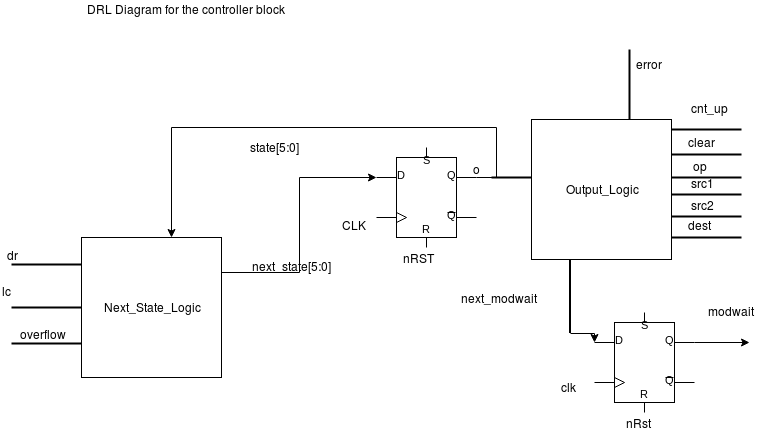

The diagram above was exported from draw.io. Its source (the exported page's mxGraphModel, read from the mxfile embedded in the PNG):
<mxGraphModel dx="1648" dy="741" grid="1" gridSize="10" guides="1" tooltips="1" connect="1" arrows="1" fold="1" page="1" pageScale="1" pageWidth="827" pageHeight="1169" math="0" shadow="0">
  <root>
    <mxCell id="YI6iVwcPld939T2ACoRp-0" />
    <mxCell id="YI6iVwcPld939T2ACoRp-1" parent="YI6iVwcPld939T2ACoRp-0" />
    <mxCell id="YI6iVwcPld939T2ACoRp-2" value="DRL Diagram for the controller block" style="text;html=1;resizable=0;points=[];autosize=1;align=left;verticalAlign=top;spacingTop=-4;" parent="YI6iVwcPld939T2ACoRp-1" vertex="1">
      <mxGeometry x="96" y="250" width="210" height="20" as="geometry" />
    </mxCell>
    <mxCell id="YI6iVwcPld939T2ACoRp-3" style="edgeStyle=orthogonalEdgeStyle;rounded=0;orthogonalLoop=1;jettySize=auto;html=1;exitX=1;exitY=0.3;exitDx=0;exitDy=0;exitPerimeter=0;" parent="YI6iVwcPld939T2ACoRp-1" source="YI6iVwcPld939T2ACoRp-4" target="YI6iVwcPld939T2ACoRp-6" edge="1">
      <mxGeometry relative="1" as="geometry">
        <mxPoint x="182" y="427" as="targetPoint" />
        <Array as="points">
          <mxPoint x="507" y="427" />
          <mxPoint x="507" y="377" />
          <mxPoint x="182" y="377" />
        </Array>
      </mxGeometry>
    </mxCell>
    <mxCell id="YI6iVwcPld939T2ACoRp-4" value="" style="verticalLabelPosition=bottom;shadow=0;dashed=0;align=center;fillColor=#ffffff;html=1;verticalAlign=top;strokeWidth=1;shape=mxgraph.electrical.logic_gates.d_type_rs_flip-flop;" parent="YI6iVwcPld939T2ACoRp-1" vertex="1">
      <mxGeometry x="387" y="397" width="100" height="100" as="geometry" />
    </mxCell>
    <mxCell id="YI6iVwcPld939T2ACoRp-5" style="edgeStyle=orthogonalEdgeStyle;rounded=0;orthogonalLoop=1;jettySize=auto;html=1;exitX=1;exitY=0.25;exitDx=0;exitDy=0;entryX=0;entryY=0.3;entryDx=0;entryDy=0;entryPerimeter=0;" parent="YI6iVwcPld939T2ACoRp-1" source="YI6iVwcPld939T2ACoRp-6" target="YI6iVwcPld939T2ACoRp-4" edge="1">
      <mxGeometry relative="1" as="geometry" />
    </mxCell>
    <mxCell id="YI6iVwcPld939T2ACoRp-6" value="&lt;div&gt;Next_State_Logic&lt;/div&gt;" style="whiteSpace=wrap;html=1;aspect=fixed;" parent="YI6iVwcPld939T2ACoRp-1" vertex="1">
      <mxGeometry x="92" y="487" width="140" height="140" as="geometry" />
    </mxCell>
    <mxCell id="YI6iVwcPld939T2ACoRp-7" value="nRST" style="text;html=1;resizable=0;points=[];autosize=1;align=left;verticalAlign=top;spacingTop=-4;" parent="YI6iVwcPld939T2ACoRp-1" vertex="1">
      <mxGeometry x="412" y="499" width="50" height="20" as="geometry" />
    </mxCell>
    <mxCell id="YI6iVwcPld939T2ACoRp-8" value="CLK" style="text;html=1;resizable=0;points=[];autosize=1;align=left;verticalAlign=top;spacingTop=-4;" parent="YI6iVwcPld939T2ACoRp-1" vertex="1">
      <mxGeometry x="351" y="466" width="40" height="20" as="geometry" />
    </mxCell>
    <mxCell id="YI6iVwcPld939T2ACoRp-9" value="" style="line;strokeWidth=2;html=1;" parent="YI6iVwcPld939T2ACoRp-1" vertex="1">
      <mxGeometry x="502" y="422" width="40" height="10" as="geometry" />
    </mxCell>
    <mxCell id="YI6iVwcPld939T2ACoRp-10" value="" style="line;strokeWidth=2;html=1;" parent="YI6iVwcPld939T2ACoRp-1" vertex="1">
      <mxGeometry x="22" y="509" width="70" height="10" as="geometry" />
    </mxCell>
    <mxCell id="YI6iVwcPld939T2ACoRp-11" value="o" style="text;html=1;resizable=0;points=[];autosize=1;align=left;verticalAlign=top;spacingTop=-4;" parent="YI6iVwcPld939T2ACoRp-1" vertex="1">
      <mxGeometry x="482" y="410" width="20" height="20" as="geometry" />
    </mxCell>
    <mxCell id="YI6iVwcPld939T2ACoRp-12" value="" style="line;strokeWidth=2;html=1;" parent="YI6iVwcPld939T2ACoRp-1" vertex="1">
      <mxGeometry x="22" y="552" width="70" height="10" as="geometry" />
    </mxCell>
    <mxCell id="YI6iVwcPld939T2ACoRp-13" value="Output_Logic" style="whiteSpace=wrap;html=1;aspect=fixed;" parent="YI6iVwcPld939T2ACoRp-1" vertex="1">
      <mxGeometry x="542" y="369" width="140" height="140" as="geometry" />
    </mxCell>
    <mxCell id="YI6iVwcPld939T2ACoRp-14" value="" style="line;strokeWidth=2;html=1;" parent="YI6iVwcPld939T2ACoRp-1" vertex="1">
      <mxGeometry x="682" y="374" width="70" height="10" as="geometry" />
    </mxCell>
    <mxCell id="YI6iVwcPld939T2ACoRp-15" value="" style="line;strokeWidth=2;html=1;" parent="YI6iVwcPld939T2ACoRp-1" vertex="1">
      <mxGeometry x="22" y="588" width="70" height="10" as="geometry" />
    </mxCell>
    <mxCell id="YI6iVwcPld939T2ACoRp-16" value="" style="line;strokeWidth=2;html=1;" parent="YI6iVwcPld939T2ACoRp-1" vertex="1">
      <mxGeometry x="682" y="399" width="70" height="10" as="geometry" />
    </mxCell>
    <mxCell id="YI6iVwcPld939T2ACoRp-17" value="" style="line;strokeWidth=2;html=1;" parent="YI6iVwcPld939T2ACoRp-1" vertex="1">
      <mxGeometry x="682" y="422" width="70" height="10" as="geometry" />
    </mxCell>
    <mxCell id="YI6iVwcPld939T2ACoRp-18" value="next_state[5:0]" style="text;html=1;resizable=0;points=[];autosize=1;align=left;verticalAlign=top;spacingTop=-4;" parent="YI6iVwcPld939T2ACoRp-1" vertex="1">
      <mxGeometry x="261" y="507" width="90" height="20" as="geometry" />
    </mxCell>
    <mxCell id="YI6iVwcPld939T2ACoRp-19" value="state[5:0]" style="text;html=1;resizable=0;points=[];autosize=1;align=left;verticalAlign=top;spacingTop=-4;" parent="YI6iVwcPld939T2ACoRp-1" vertex="1">
      <mxGeometry x="259" y="388" width="60" height="20" as="geometry" />
    </mxCell>
    <mxCell id="YI6iVwcPld939T2ACoRp-20" value="" style="line;strokeWidth=2;html=1;" parent="YI6iVwcPld939T2ACoRp-1" vertex="1">
      <mxGeometry x="682" y="439" width="70" height="10" as="geometry" />
    </mxCell>
    <mxCell id="YI6iVwcPld939T2ACoRp-21" value="dr" style="text;html=1;resizable=0;points=[];autosize=1;align=left;verticalAlign=top;spacingTop=-4;" parent="YI6iVwcPld939T2ACoRp-1" vertex="1">
      <mxGeometry x="16" y="496" width="30" height="20" as="geometry" />
    </mxCell>
    <mxCell id="YI6iVwcPld939T2ACoRp-22" value="lc" style="text;html=1;resizable=0;points=[];autosize=1;align=left;verticalAlign=top;spacingTop=-4;" parent="YI6iVwcPld939T2ACoRp-1" vertex="1">
      <mxGeometry x="11" y="532" width="20" height="20" as="geometry" />
    </mxCell>
    <mxCell id="YI6iVwcPld939T2ACoRp-23" value="overflow" style="text;html=1;resizable=0;points=[];autosize=1;align=left;verticalAlign=top;spacingTop=-4;" parent="YI6iVwcPld939T2ACoRp-1" vertex="1">
      <mxGeometry x="29" y="575" width="60" height="20" as="geometry" />
    </mxCell>
    <mxCell id="YI6iVwcPld939T2ACoRp-24" value="cnt_up" style="text;html=1;resizable=0;points=[];autosize=1;align=left;verticalAlign=top;spacingTop=-4;" parent="YI6iVwcPld939T2ACoRp-1" vertex="1">
      <mxGeometry x="700" y="349" width="50" height="20" as="geometry" />
    </mxCell>
    <mxCell id="YI6iVwcPld939T2ACoRp-25" value="clear" style="text;html=1;resizable=0;points=[];autosize=1;align=left;verticalAlign=top;spacingTop=-4;" parent="YI6iVwcPld939T2ACoRp-1" vertex="1">
      <mxGeometry x="697" y="383" width="40" height="20" as="geometry" />
    </mxCell>
    <mxCell id="YI6iVwcPld939T2ACoRp-26" value="op" style="text;html=1;resizable=0;points=[];autosize=1;align=left;verticalAlign=top;spacingTop=-4;" parent="YI6iVwcPld939T2ACoRp-1" vertex="1">
      <mxGeometry x="702" y="407" width="30" height="20" as="geometry" />
    </mxCell>
    <mxCell id="YI6iVwcPld939T2ACoRp-27" value="src1" style="text;html=1;resizable=0;points=[];autosize=1;align=left;verticalAlign=top;spacingTop=-4;" parent="YI6iVwcPld939T2ACoRp-1" vertex="1">
      <mxGeometry x="700" y="424" width="40" height="20" as="geometry" />
    </mxCell>
    <mxCell id="YI6iVwcPld939T2ACoRp-28" value="" style="line;strokeWidth=2;html=1;" parent="YI6iVwcPld939T2ACoRp-1" vertex="1">
      <mxGeometry x="682" y="461" width="70" height="10" as="geometry" />
    </mxCell>
    <mxCell id="YI6iVwcPld939T2ACoRp-29" value="src2" style="text;html=1;resizable=0;points=[];autosize=1;align=left;verticalAlign=top;spacingTop=-4;" parent="YI6iVwcPld939T2ACoRp-1" vertex="1">
      <mxGeometry x="700" y="446" width="40" height="20" as="geometry" />
    </mxCell>
    <mxCell id="YI6iVwcPld939T2ACoRp-30" value="" style="line;strokeWidth=2;html=1;" parent="YI6iVwcPld939T2ACoRp-1" vertex="1">
      <mxGeometry x="682" y="482" width="70" height="10" as="geometry" />
    </mxCell>
    <mxCell id="YI6iVwcPld939T2ACoRp-31" value="dest" style="text;html=1;resizable=0;points=[];autosize=1;align=left;verticalAlign=top;spacingTop=-4;" parent="YI6iVwcPld939T2ACoRp-1" vertex="1">
      <mxGeometry x="697" y="466" width="40" height="20" as="geometry" />
    </mxCell>
    <mxCell id="haV0hl73-hxg6cty432B-3" style="edgeStyle=orthogonalEdgeStyle;rounded=0;orthogonalLoop=1;jettySize=auto;html=1;exitX=0;exitY=0.5;exitDx=0;exitDy=0;exitPerimeter=0;entryX=0;entryY=0.3;entryDx=0;entryDy=0;entryPerimeter=0;" parent="YI6iVwcPld939T2ACoRp-1" source="YI6iVwcPld939T2ACoRp-32" target="haV0hl73-hxg6cty432B-2" edge="1">
      <mxGeometry relative="1" as="geometry" />
    </mxCell>
    <mxCell id="YI6iVwcPld939T2ACoRp-32" value="" style="line;strokeWidth=2;html=1;rotation=-90;" parent="YI6iVwcPld939T2ACoRp-1" vertex="1">
      <mxGeometry x="544" y="541" width="73" height="10" as="geometry" />
    </mxCell>
    <mxCell id="YI6iVwcPld939T2ACoRp-33" value="next_modwait" style="text;html=1;resizable=0;points=[];autosize=1;align=left;verticalAlign=top;spacingTop=-4;" parent="YI6iVwcPld939T2ACoRp-1" vertex="1">
      <mxGeometry x="470" y="539" width="90" height="20" as="geometry" />
    </mxCell>
    <mxCell id="YI6iVwcPld939T2ACoRp-34" value="" style="line;strokeWidth=2;html=1;rotation=-90;" parent="YI6iVwcPld939T2ACoRp-1" vertex="1">
      <mxGeometry x="605" y="329" width="70" height="10" as="geometry" />
    </mxCell>
    <mxCell id="YI6iVwcPld939T2ACoRp-35" value="error" style="text;html=1;resizable=0;points=[];autosize=1;align=left;verticalAlign=top;spacingTop=-4;" parent="YI6iVwcPld939T2ACoRp-1" vertex="1">
      <mxGeometry x="645" y="305" width="40" height="20" as="geometry" />
    </mxCell>
    <mxCell id="haV0hl73-hxg6cty432B-4" style="edgeStyle=orthogonalEdgeStyle;rounded=0;orthogonalLoop=1;jettySize=auto;html=1;exitX=1;exitY=0.3;exitDx=0;exitDy=0;exitPerimeter=0;" parent="YI6iVwcPld939T2ACoRp-1" source="haV0hl73-hxg6cty432B-2" edge="1">
      <mxGeometry relative="1" as="geometry">
        <mxPoint x="760" y="592" as="targetPoint" />
      </mxGeometry>
    </mxCell>
    <mxCell id="haV0hl73-hxg6cty432B-2" value="" style="verticalLabelPosition=bottom;shadow=0;dashed=0;align=center;fillColor=#ffffff;html=1;verticalAlign=top;strokeWidth=1;shape=mxgraph.electrical.logic_gates.d_type_rs_flip-flop;" parent="YI6iVwcPld939T2ACoRp-1" vertex="1">
      <mxGeometry x="605" y="562" width="100" height="100" as="geometry" />
    </mxCell>
    <mxCell id="haV0hl73-hxg6cty432B-5" value="modwait" style="text;html=1;resizable=0;points=[];autosize=1;align=left;verticalAlign=top;spacingTop=-4;" parent="YI6iVwcPld939T2ACoRp-1" vertex="1">
      <mxGeometry x="717" y="552" width="60" height="20" as="geometry" />
    </mxCell>
    <mxCell id="8DQ9ugo7rcRJQTSP-oeJ-0" value="clk" style="text;html=1;resizable=0;points=[];autosize=1;align=left;verticalAlign=top;spacingTop=-4;" vertex="1" parent="YI6iVwcPld939T2ACoRp-1">
      <mxGeometry x="570" y="628" width="30" height="20" as="geometry" />
    </mxCell>
    <mxCell id="8DQ9ugo7rcRJQTSP-oeJ-1" value="nRst" style="text;html=1;resizable=0;points=[];autosize=1;align=left;verticalAlign=top;spacingTop=-4;" vertex="1" parent="YI6iVwcPld939T2ACoRp-1">
      <mxGeometry x="635" y="664" width="40" height="20" as="geometry" />
    </mxCell>
  </root>
</mxGraphModel>